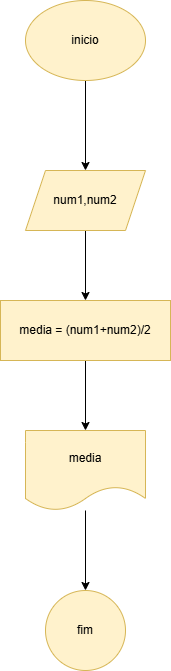

The diagram above was exported from draw.io. Its source (the exported page's mxGraphModel, read from the mxfile embedded in the PNG):
<mxGraphModel dx="1434" dy="780" grid="1" gridSize="10" guides="1" tooltips="1" connect="1" arrows="1" fold="1" page="1" pageScale="1" pageWidth="827" pageHeight="1169" math="0" shadow="0">
  <root>
    <mxCell id="0" />
    <mxCell id="1" parent="0" />
    <mxCell id="DCTpt4fcjONcLUsaPTXb-3" value="" style="edgeStyle=orthogonalEdgeStyle;rounded=0;orthogonalLoop=1;jettySize=auto;html=1;" edge="1" parent="1" source="DCTpt4fcjONcLUsaPTXb-1" target="DCTpt4fcjONcLUsaPTXb-2">
      <mxGeometry relative="1" as="geometry" />
    </mxCell>
    <mxCell id="DCTpt4fcjONcLUsaPTXb-1" value="inicio" style="ellipse;whiteSpace=wrap;html=1;fillColor=#fff2cc;strokeColor=#d6b656;" vertex="1" parent="1">
      <mxGeometry x="354" y="40" width="120" height="80" as="geometry" />
    </mxCell>
    <mxCell id="DCTpt4fcjONcLUsaPTXb-5" value="" style="edgeStyle=orthogonalEdgeStyle;rounded=0;orthogonalLoop=1;jettySize=auto;html=1;" edge="1" parent="1" source="DCTpt4fcjONcLUsaPTXb-2" target="DCTpt4fcjONcLUsaPTXb-4">
      <mxGeometry relative="1" as="geometry" />
    </mxCell>
    <mxCell id="DCTpt4fcjONcLUsaPTXb-2" value="num1,num2" style="shape=parallelogram;perimeter=parallelogramPerimeter;whiteSpace=wrap;html=1;fixedSize=1;fillColor=#fff2cc;strokeColor=#d6b656;" vertex="1" parent="1">
      <mxGeometry x="354" y="210" width="120" height="60" as="geometry" />
    </mxCell>
    <mxCell id="DCTpt4fcjONcLUsaPTXb-7" value="" style="edgeStyle=orthogonalEdgeStyle;rounded=0;orthogonalLoop=1;jettySize=auto;html=1;" edge="1" parent="1" source="DCTpt4fcjONcLUsaPTXb-4" target="DCTpt4fcjONcLUsaPTXb-6">
      <mxGeometry relative="1" as="geometry" />
    </mxCell>
    <mxCell id="DCTpt4fcjONcLUsaPTXb-4" value="media = (num1+num2)/2" style="whiteSpace=wrap;html=1;fillColor=#fff2cc;strokeColor=#d6b656;" vertex="1" parent="1">
      <mxGeometry x="329" y="340" width="170" height="60" as="geometry" />
    </mxCell>
    <mxCell id="DCTpt4fcjONcLUsaPTXb-9" value="" style="edgeStyle=orthogonalEdgeStyle;rounded=0;orthogonalLoop=1;jettySize=auto;html=1;" edge="1" parent="1" source="DCTpt4fcjONcLUsaPTXb-6" target="DCTpt4fcjONcLUsaPTXb-8">
      <mxGeometry relative="1" as="geometry" />
    </mxCell>
    <mxCell id="DCTpt4fcjONcLUsaPTXb-6" value="media" style="shape=document;whiteSpace=wrap;html=1;boundedLbl=1;fillColor=#fff2cc;strokeColor=#d6b656;" vertex="1" parent="1">
      <mxGeometry x="354" y="470" width="120" height="80" as="geometry" />
    </mxCell>
    <mxCell id="DCTpt4fcjONcLUsaPTXb-8" value="fim" style="ellipse;whiteSpace=wrap;html=1;fillColor=#fff2cc;strokeColor=#d6b656;" vertex="1" parent="1">
      <mxGeometry x="374" y="630" width="80" height="80" as="geometry" />
    </mxCell>
  </root>
</mxGraphModel>